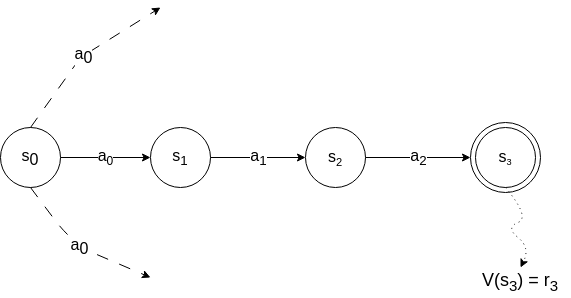

The diagram above was exported from draw.io. Its source (the exported page's mxGraphModel, read from the mxfile embedded in the PNG):
<mxGraphModel dx="1066" dy="604" grid="1" gridSize="10" guides="1" tooltips="1" connect="1" arrows="1" fold="1" page="1" pageScale="1" pageWidth="850" pageHeight="1100" math="0" shadow="0">
  <root>
    <mxCell id="0" />
    <mxCell id="1" parent="0" />
    <mxCell id="2" value="s&lt;sub style=&quot;font-size: 16px;&quot;&gt;0&lt;/sub&gt;" style="ellipse;whiteSpace=wrap;html=1;aspect=fixed;fontSize=16;" parent="1" vertex="1">
      <mxGeometry x="120" y="200" width="60" height="60" as="geometry" />
    </mxCell>
    <mxCell id="5" value="a&lt;sub style=&quot;font-size: 16px;&quot;&gt;0&lt;/sub&gt;" style="endArrow=classic;html=1;exitX=0.5;exitY=0;exitDx=0;exitDy=0;dashed=1;dashPattern=12 12;fontSize=16;" parent="1" source="2" edge="1">
      <mxGeometry width="50" height="50" relative="1" as="geometry">
        <mxPoint x="350" y="340" as="sourcePoint" />
        <mxPoint x="280" y="80" as="targetPoint" />
        <Array as="points">
          <mxPoint x="200" y="130" />
        </Array>
      </mxGeometry>
    </mxCell>
    <mxCell id="6" value="a&lt;sub style=&quot;font-size: 16px;&quot;&gt;0&lt;/sub&gt;" style="endArrow=classic;html=1;exitX=0.5;exitY=1;exitDx=0;exitDy=0;dashed=1;dashPattern=12 12;fontSize=16;" parent="1" source="2" edge="1">
      <mxGeometry width="50" height="50" relative="1" as="geometry">
        <mxPoint x="180" y="370" as="sourcePoint" />
        <mxPoint x="270" y="350" as="targetPoint" />
        <Array as="points">
          <mxPoint x="180" y="300" />
          <mxPoint x="200" y="320" />
        </Array>
      </mxGeometry>
    </mxCell>
    <mxCell id="7" value="a&lt;sub style=&quot;font-size: 12px;&quot;&gt;0&lt;/sub&gt;" style="endArrow=classic;html=1;fontSize=16;exitX=1;exitY=0.5;exitDx=0;exitDy=0;entryX=0;entryY=0.5;entryDx=0;entryDy=0;" parent="1" source="2" target="8" edge="1">
      <mxGeometry width="50" height="50" relative="1" as="geometry">
        <mxPoint x="350" y="330" as="sourcePoint" />
        <mxPoint x="300" y="230" as="targetPoint" />
        <Array as="points" />
      </mxGeometry>
    </mxCell>
    <mxCell id="8" value="s&lt;sub&gt;1&lt;/sub&gt;" style="ellipse;whiteSpace=wrap;html=1;aspect=fixed;fontSize=16;" parent="1" vertex="1">
      <mxGeometry x="270" y="200" width="60" height="60" as="geometry" />
    </mxCell>
    <mxCell id="9" value="a&lt;sub&gt;1&lt;/sub&gt;" style="endArrow=classic;html=1;fontSize=16;exitX=1;exitY=0.5;exitDx=0;exitDy=0;entryX=0;entryY=0.5;entryDx=0;entryDy=0;" parent="1" source="8" target="10" edge="1">
      <mxGeometry width="50" height="50" relative="1" as="geometry">
        <mxPoint x="361" y="230" as="sourcePoint" />
        <mxPoint x="430" y="230" as="targetPoint" />
        <Array as="points" />
      </mxGeometry>
    </mxCell>
    <mxCell id="10" value="s&lt;span style=&quot;font-size: 13.3333px;&quot;&gt;&lt;sub&gt;2&lt;/sub&gt;&lt;/span&gt;" style="ellipse;whiteSpace=wrap;html=1;aspect=fixed;fontSize=16;" parent="1" vertex="1">
      <mxGeometry x="425" y="200" width="60" height="60" as="geometry" />
    </mxCell>
    <mxCell id="11" value="a&lt;sub&gt;2&lt;/sub&gt;" style="endArrow=classic;html=1;fontSize=16;exitX=1;exitY=0.5;exitDx=0;exitDy=0;entryX=0;entryY=0.5;entryDx=0;entryDy=0;" parent="1" source="10" target="13" edge="1">
      <mxGeometry width="50" height="50" relative="1" as="geometry">
        <mxPoint x="521" y="230" as="sourcePoint" />
        <mxPoint x="590" y="230" as="targetPoint" />
        <Array as="points" />
      </mxGeometry>
    </mxCell>
    <mxCell id="14" value="" style="group" parent="1" vertex="1" connectable="0">
      <mxGeometry x="590" y="195" width="70" height="70" as="geometry" />
    </mxCell>
    <mxCell id="13" value="" style="ellipse;whiteSpace=wrap;html=1;aspect=fixed;fontSize=12;" parent="14" vertex="1">
      <mxGeometry width="70" height="70" as="geometry" />
    </mxCell>
    <mxCell id="12" value="s&lt;span style=&quot;font-size: 11.1111px;&quot;&gt;&lt;sub&gt;3&lt;/sub&gt;&lt;/span&gt;" style="ellipse;whiteSpace=wrap;html=1;aspect=fixed;fontSize=16;" parent="14" vertex="1">
      <mxGeometry x="5" y="5" width="60" height="60" as="geometry" />
    </mxCell>
    <mxCell id="15" value="" style="curved=1;endArrow=classic;html=1;exitX=0.5;exitY=1;exitDx=0;exitDy=0;dashed=1;dashPattern=1 4;" edge="1" parent="1" source="12">
      <mxGeometry width="50" height="50" relative="1" as="geometry">
        <mxPoint x="510" y="340" as="sourcePoint" />
        <mxPoint x="640" y="340" as="targetPoint" />
        <Array as="points">
          <mxPoint x="650" y="290" />
          <mxPoint x="625" y="300" />
          <mxPoint x="650" y="320" />
        </Array>
      </mxGeometry>
    </mxCell>
    <mxCell id="18" value="&lt;font style=&quot;font-size: 18px;&quot;&gt;V(s&lt;sub&gt;3&lt;/sub&gt;) = r&lt;sub style=&quot;&quot;&gt;3&lt;/sub&gt;&lt;/font&gt;" style="text;html=1;strokeColor=none;fillColor=none;align=center;verticalAlign=middle;whiteSpace=wrap;rounded=0;" vertex="1" parent="1">
      <mxGeometry x="590" y="340" width="100" height="30" as="geometry" />
    </mxCell>
  </root>
</mxGraphModel>